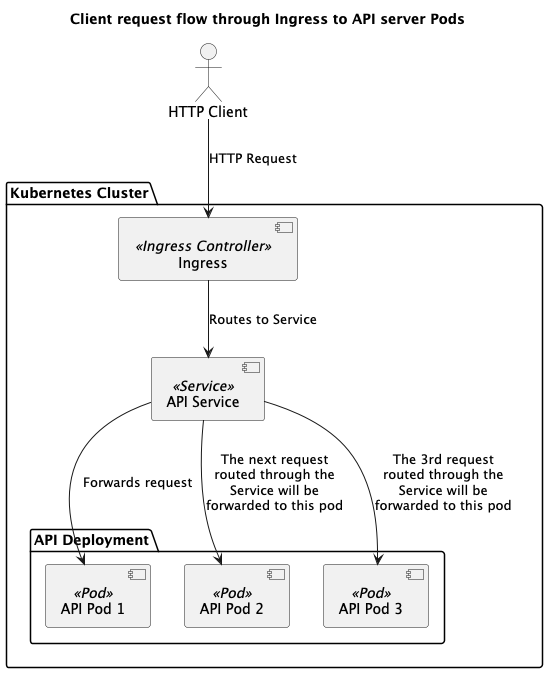

The diagram above was rendered by PlantUML. Its source (embedded in the PNG):
@startuml
title Client request flow through Ingress to API server Pods

actor "HTTP Client" as Client

package "Kubernetes Cluster" {

    [Ingress] <<Ingress Controller>>

    [API Service] <<Service>>

    package "API Deployment" {
        [API Pod 1] <<Pod>>
        [API Pod 2] <<Pod>>
        [API Pod 3] <<Pod>>
    }
}

Client --> [Ingress] : HTTP Request
[Ingress] --> [API Service] : Routes to Service
[API Service] --> [API Pod 1] : Forwards request
[API Service] --> [API Pod 2] : The next request\nrouted through the\nService will be\nforwarded to this pod
[API Service] --> [API Pod 3] : The 3rd request\nrouted through the\nService will be\nforwarded to this pod
@enduml